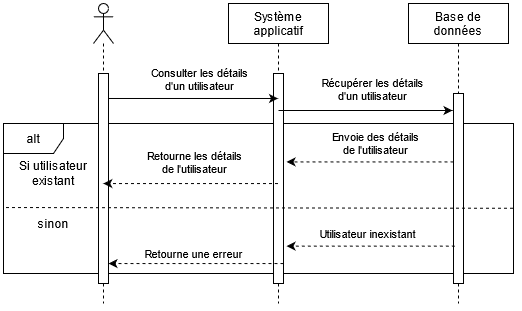

The diagram above was exported from draw.io. Its source (the exported page's mxGraphModel, read from the mxfile embedded in the PNG):
<mxGraphModel dx="538" dy="545" grid="1" gridSize="10" guides="1" tooltips="1" connect="1" arrows="1" fold="1" page="1" pageScale="1" pageWidth="827" pageHeight="1169" math="0" shadow="0">
  <root>
    <mxCell id="0" />
    <mxCell id="1" parent="0" />
    <mxCell id="ffNza8SqOCoh2pbuZNvq-22" value="alt" style="shape=umlFrame;whiteSpace=wrap;html=1;" vertex="1" parent="1">
      <mxGeometry x="50" y="200" width="510" height="150" as="geometry" />
    </mxCell>
    <mxCell id="ffNza8SqOCoh2pbuZNvq-23" value="Système &#10;applicatif" style="shape=umlLifeline;perimeter=lifelinePerimeter;container=1;collapsible=0;recursiveResize=0;rounded=0;shadow=0;strokeWidth=1;" vertex="1" parent="1">
      <mxGeometry x="275" y="80" width="100" height="300" as="geometry" />
    </mxCell>
    <mxCell id="ffNza8SqOCoh2pbuZNvq-24" value="" style="points=[];perimeter=orthogonalPerimeter;rounded=0;shadow=0;strokeWidth=1;" vertex="1" parent="ffNza8SqOCoh2pbuZNvq-23">
      <mxGeometry x="45" y="70" width="10" height="210" as="geometry" />
    </mxCell>
    <mxCell id="ffNza8SqOCoh2pbuZNvq-25" value="Base de &#10;données" style="shape=umlLifeline;perimeter=lifelinePerimeter;container=1;collapsible=0;recursiveResize=0;rounded=0;shadow=0;strokeWidth=1;" vertex="1" parent="1">
      <mxGeometry x="455" y="80" width="100" height="300" as="geometry" />
    </mxCell>
    <mxCell id="ffNza8SqOCoh2pbuZNvq-26" value="" style="points=[];perimeter=orthogonalPerimeter;rounded=0;shadow=0;strokeWidth=1;" vertex="1" parent="ffNza8SqOCoh2pbuZNvq-25">
      <mxGeometry x="45" y="90" width="10" height="190" as="geometry" />
    </mxCell>
    <mxCell id="ffNza8SqOCoh2pbuZNvq-27" value="" style="shape=umlLifeline;participant=umlActor;perimeter=lifelinePerimeter;whiteSpace=wrap;html=1;container=1;collapsible=0;recursiveResize=0;verticalAlign=top;spacingTop=36;outlineConnect=0;" vertex="1" parent="1">
      <mxGeometry x="140" y="80" width="20" height="300" as="geometry" />
    </mxCell>
    <mxCell id="ffNza8SqOCoh2pbuZNvq-28" value="" style="points=[];perimeter=orthogonalPerimeter;rounded=0;shadow=0;strokeWidth=1;" vertex="1" parent="ffNza8SqOCoh2pbuZNvq-27">
      <mxGeometry x="5" y="70" width="10" height="210" as="geometry" />
    </mxCell>
    <mxCell id="ffNza8SqOCoh2pbuZNvq-29" value="" style="endArrow=classic;html=1;exitX=1.01;exitY=0.119;exitDx=0;exitDy=0;exitPerimeter=0;" edge="1" parent="1" source="ffNza8SqOCoh2pbuZNvq-28" target="ffNza8SqOCoh2pbuZNvq-23">
      <mxGeometry width="50" height="50" relative="1" as="geometry">
        <mxPoint x="280" y="300" as="sourcePoint" />
        <mxPoint x="330" y="250" as="targetPoint" />
      </mxGeometry>
    </mxCell>
    <mxCell id="ffNza8SqOCoh2pbuZNvq-30" value="&lt;div&gt;Consulter les détails&lt;br&gt;&lt;/div&gt;&lt;div&gt;d'un utilisateur&lt;br&gt;&lt;/div&gt;" style="edgeLabel;html=1;align=center;verticalAlign=middle;resizable=0;points=[];" vertex="1" connectable="0" parent="ffNza8SqOCoh2pbuZNvq-29">
      <mxGeometry x="0.0748" y="-1" relative="1" as="geometry">
        <mxPoint y="-20.57" as="offset" />
      </mxGeometry>
    </mxCell>
    <mxCell id="ffNza8SqOCoh2pbuZNvq-31" value="" style="endArrow=classic;html=1;" edge="1" parent="1">
      <mxGeometry width="50" height="50" relative="1" as="geometry">
        <mxPoint x="325" y="186.9999999999999" as="sourcePoint" />
        <mxPoint x="499" y="186.9999999999999" as="targetPoint" />
      </mxGeometry>
    </mxCell>
    <mxCell id="ffNza8SqOCoh2pbuZNvq-32" value="&lt;div&gt;Récupérer les détails&lt;/div&gt;&lt;div&gt;d'un utilisateur&lt;br&gt;&lt;/div&gt;" style="edgeLabel;html=1;align=center;verticalAlign=middle;resizable=0;points=[];" vertex="1" connectable="0" parent="ffNza8SqOCoh2pbuZNvq-31">
      <mxGeometry x="0.1135" relative="1" as="geometry">
        <mxPoint x="-2.74" y="-21.159999999999997" as="offset" />
      </mxGeometry>
    </mxCell>
    <mxCell id="ffNza8SqOCoh2pbuZNvq-33" value="" style="endArrow=classic;html=1;dashed=1;entryX=1.303;entryY=0.421;entryDx=0;entryDy=0;entryPerimeter=0;" edge="1" parent="1" source="ffNza8SqOCoh2pbuZNvq-26" target="ffNza8SqOCoh2pbuZNvq-24">
      <mxGeometry width="50" height="50" relative="1" as="geometry">
        <mxPoint x="420" y="320" as="sourcePoint" />
        <mxPoint x="330" y="230" as="targetPoint" />
      </mxGeometry>
    </mxCell>
    <mxCell id="ffNza8SqOCoh2pbuZNvq-34" value="&lt;div&gt;Envoie des détails&lt;/div&gt;&lt;div&gt;de l'utilisateur&lt;br&gt;&lt;/div&gt;" style="edgeLabel;html=1;align=center;verticalAlign=middle;resizable=0;points=[];" vertex="1" connectable="0" parent="ffNza8SqOCoh2pbuZNvq-33">
      <mxGeometry x="-0.131" y="-1" relative="1" as="geometry">
        <mxPoint x="-6.21" y="-17.4" as="offset" />
      </mxGeometry>
    </mxCell>
    <mxCell id="ffNza8SqOCoh2pbuZNvq-35" value="" style="endArrow=classic;html=1;dashed=1;entryX=0.481;entryY=0.524;entryDx=0;entryDy=0;entryPerimeter=0;" edge="1" parent="1" source="ffNza8SqOCoh2pbuZNvq-23" target="ffNza8SqOCoh2pbuZNvq-28">
      <mxGeometry width="50" height="50" relative="1" as="geometry">
        <mxPoint x="318.9999999999999" y="256.9999999999999" as="sourcePoint" />
        <mxPoint x="330" y="300" as="targetPoint" />
      </mxGeometry>
    </mxCell>
    <mxCell id="ffNza8SqOCoh2pbuZNvq-36" value="&lt;div&gt;Retourne les détails&lt;/div&gt;&lt;div&gt;de l'utilisateur&lt;br&gt;&lt;/div&gt;" style="edgeLabel;html=1;align=center;verticalAlign=middle;resizable=0;points=[];" vertex="1" connectable="0" parent="ffNza8SqOCoh2pbuZNvq-35">
      <mxGeometry x="-0.2722" y="2" relative="1" as="geometry">
        <mxPoint x="-20.39" y="-23.17" as="offset" />
      </mxGeometry>
    </mxCell>
    <mxCell id="ffNza8SqOCoh2pbuZNvq-37" value="Si utilisateur existant" style="text;html=1;strokeColor=none;fillColor=none;align=center;verticalAlign=middle;whiteSpace=wrap;rounded=0;" vertex="1" parent="1">
      <mxGeometry x="60" y="240" width="80" height="20" as="geometry" />
    </mxCell>
    <mxCell id="ffNza8SqOCoh2pbuZNvq-38" value="" style="endArrow=none;dashed=1;html=1;exitX=0.999;exitY=0.565;exitDx=0;exitDy=0;exitPerimeter=0;entryX=0.001;entryY=0.56;entryDx=0;entryDy=0;entryPerimeter=0;" edge="1" parent="1" source="ffNza8SqOCoh2pbuZNvq-22" target="ffNza8SqOCoh2pbuZNvq-22">
      <mxGeometry width="50" height="50" relative="1" as="geometry">
        <mxPoint x="522.7586206896551" y="460" as="sourcePoint" />
        <mxPoint x="290" y="300" as="targetPoint" />
      </mxGeometry>
    </mxCell>
    <mxCell id="ffNza8SqOCoh2pbuZNvq-39" value="sinon" style="text;html=1;strokeColor=none;fillColor=none;align=center;verticalAlign=middle;whiteSpace=wrap;rounded=0;" vertex="1" parent="1">
      <mxGeometry x="60" y="290" width="80" height="20" as="geometry" />
    </mxCell>
    <mxCell id="ffNza8SqOCoh2pbuZNvq-40" value="" style="endArrow=classic;html=1;entryX=1.303;entryY=0.822;entryDx=0;entryDy=0;entryPerimeter=0;exitX=0.131;exitY=0.803;exitDx=0;exitDy=0;exitPerimeter=0;dashed=1;" edge="1" parent="1" source="ffNza8SqOCoh2pbuZNvq-26" target="ffNza8SqOCoh2pbuZNvq-24">
      <mxGeometry width="50" height="50" relative="1" as="geometry">
        <mxPoint x="420" y="430" as="sourcePoint" />
        <mxPoint x="470" y="380" as="targetPoint" />
      </mxGeometry>
    </mxCell>
    <mxCell id="ffNza8SqOCoh2pbuZNvq-41" value="Utilisateur inexistant" style="edgeLabel;html=1;align=center;verticalAlign=middle;resizable=0;points=[];" vertex="1" connectable="0" parent="ffNza8SqOCoh2pbuZNvq-40">
      <mxGeometry x="0.2377" relative="1" as="geometry">
        <mxPoint x="16.83" y="-12.6" as="offset" />
      </mxGeometry>
    </mxCell>
    <mxCell id="ffNza8SqOCoh2pbuZNvq-42" value="" style="endArrow=classic;html=1;dashed=1;exitX=1;exitY=0.905;exitDx=0;exitDy=0;exitPerimeter=0;" edge="1" parent="1" source="ffNza8SqOCoh2pbuZNvq-24" target="ffNza8SqOCoh2pbuZNvq-28">
      <mxGeometry width="50" height="50" relative="1" as="geometry">
        <mxPoint x="230" y="440" as="sourcePoint" />
        <mxPoint x="280" y="390" as="targetPoint" />
      </mxGeometry>
    </mxCell>
    <mxCell id="ffNza8SqOCoh2pbuZNvq-43" value="Retourne une erreur" style="edgeLabel;html=1;align=center;verticalAlign=middle;resizable=0;points=[];" vertex="1" connectable="0" parent="ffNza8SqOCoh2pbuZNvq-42">
      <mxGeometry x="-0.2938" relative="1" as="geometry">
        <mxPoint x="-27.93" y="-10.05" as="offset" />
      </mxGeometry>
    </mxCell>
  </root>
</mxGraphModel>